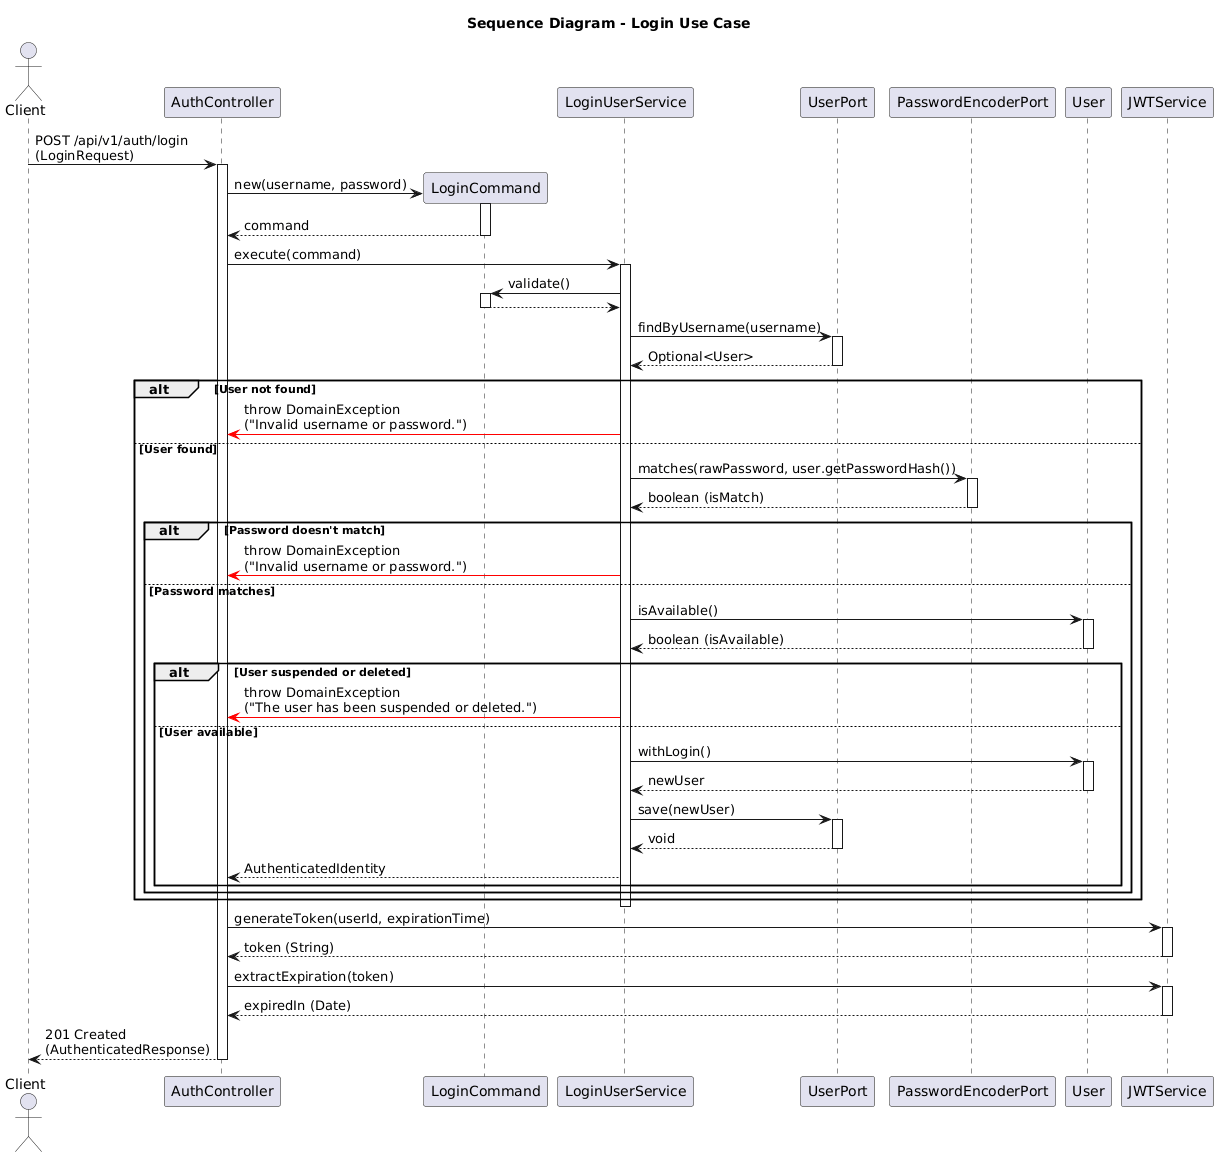

The diagram above was rendered by PlantUML. Its source (embedded in the PNG):
@startuml
title Sequence Diagram - Login Use Case

actor Client
participant "AuthController" as Controller
participant "LoginCommand" as Command
participant "LoginUserService" as Service
participant "UserPort" as UserPort
participant "PasswordEncoderPort" as PasswordPort
participant "User" as UserDomain
participant "JWTService" as JWT

Client -> Controller: POST /api/v1/auth/login\n(LoginRequest)
activate Controller

Controller -> Command **: new(username, password)
activate Command
Command --> Controller: command
deactivate Command

Controller -> Service: execute(command)
activate Service

Service -> Command: validate()
activate Command
Command --> Service
deactivate Command

Service -> UserPort: findByUsername(username)
activate UserPort
UserPort --> Service: Optional<User>
deactivate UserPort

alt User not found
    Service -[#red]> Controller: throw DomainException\n("Invalid username or password.")
else User found
    Service -> PasswordPort: matches(rawPassword, user.getPasswordHash())
    activate PasswordPort
    PasswordPort --> Service: boolean (isMatch)
    deactivate PasswordPort
    
    alt Password doesn't match
        Service -[#red]> Controller: throw DomainException\n("Invalid username or password.")
    else Password matches
        Service -> UserDomain: isAvailable()
        activate UserDomain
        UserDomain --> Service: boolean (isAvailable)
        deactivate UserDomain
        
        alt User suspended or deleted
            Service -[#red]> Controller: throw DomainException\n("The user has been suspended or deleted.")
        else User available
            Service -> UserDomain: withLogin()
            activate UserDomain
            UserDomain --> Service: newUser
            deactivate UserDomain
            
            Service -> UserPort: save(newUser)
            activate UserPort
            UserPort --> Service: void
            deactivate UserPort
            
            Service --> Controller: AuthenticatedIdentity
        end
    end
end
deactivate Service

Controller -> JWT: generateToken(userId, expirationTime)
activate JWT
JWT --> Controller: token (String)
deactivate JWT

Controller -> JWT: extractExpiration(token)
activate JWT
JWT --> Controller: expiredIn (Date)
deactivate JWT

Controller --> Client: 201 Created\n(AuthenticatedResponse)
deactivate Controller
@enduml